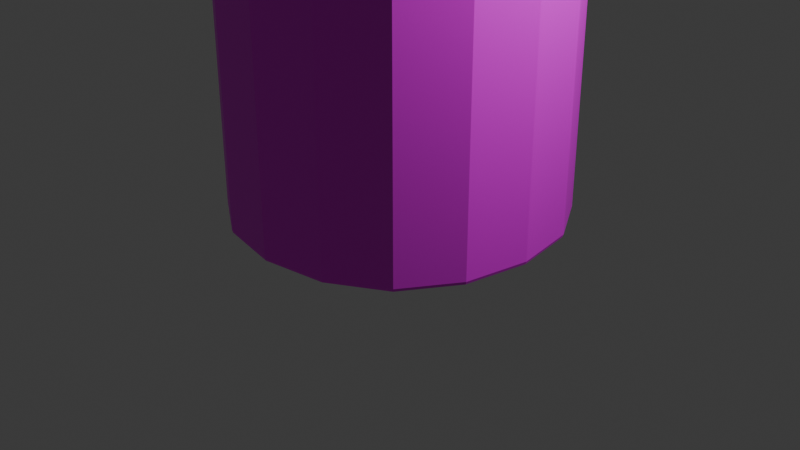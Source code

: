 # Source: building_mason.blend  (saved by Blender 4.5.90; exported with 4.5.12 LTS)
import bpy
from mathutils import Matrix  # noqa: F401  (used for matrix-valued properties, if any)

bpy.ops.wm.read_factory_settings(use_empty=True)
scene = bpy.context.scene
scene.name = 'Scene'

# ---- collections
col_collection = bpy.data.collections.new('Collection'); scene.collection.children.link(col_collection)

# ---- images (referenced by path relative to the original .blend; pixels are not part of the script)
import os
ASSET_DIR = os.environ.get("B2B_ASSET_DIR", "")  # directory of the original .blend (textures are referenced by path, not embedded)
HERE = os.path.dirname(os.path.abspath(__file__))  # packed textures are extracted next to this script under _unpacked/

def load_image(name, relpath, width, height, colorspace="sRGB"):
    """Load a texture the original file referenced (path relative to the .blend, or extracted next to this script)."""
    p = next((c for c in (os.path.join(HERE, relpath), os.path.join(ASSET_DIR, relpath)) if relpath and os.path.exists(c)), "")
    if p:
        img = bpy.data.images.load(p, check_existing=True)
        img.name = name
    else:  # same state as the original file: an image datablock whose file is absent (Cycles renders it pink)
        img = bpy.data.images.new(name, width, height)
        img.source = "FILE"
        img.filepath = "//" + (relpath or name)
    img.colorspace_settings.name = colorspace
    return img
img_palette256_png = load_image('palette256.png', 'palette256.png', 1024, 1024, 'sRGB')

# ---- materials (node trees are filled in below, after node groups)
mat_material = bpy.data.materials.new('Material')
mat_material.alpha_threshold = 0.0
mat_material.roughness = 0.5
mat_material.line_color = (0.0, 0.0, 0.0, 1.0)

# ---- material node trees
mat_material.use_nodes = True; mat_material.node_tree.nodes.clear()
_N = mat_material.node_tree.nodes; _L = mat_material.node_tree.links
n0 = _N.new('ShaderNodeOutputMaterial'); n0.name = 'Material Output'; n0.location = (200, 100)
n1 = _N.new('ShaderNodeBsdfPrincipled'); n1.name = 'Principled BSDF'; n1.location = (-200, 100)
n1.inputs[3].default_value = 1.45
n2 = _N.new('ShaderNodeTexImage'); n2.name = 'Image Texture'; n2.location = (-490, 71)
n2.image = img_palette256_png
_L.new(n1.outputs[0], n0.inputs[0])
_L.new(n2.outputs[0], n1.inputs[0])
n0.is_active_output = True

# ---- world
world_world = bpy.data.worlds.new('World'); scene.world = world_world
world_world.use_nodes = True; world_world.node_tree.nodes.clear()
_N = world_world.node_tree.nodes; _L = world_world.node_tree.links
n0 = _N.new('ShaderNodeOutputWorld'); n0.name = 'World Output'; n0.location = (200, 100)
n1 = _N.new('ShaderNodeBackground'); n1.name = 'Background'; n1.location = (-200, 100)
n1.inputs[0].default_value = (0.05088, 0.05088, 0.05088, 1.0)
_L.new(n1.outputs[0], n0.inputs[0])
n0.is_active_output = True
world_world.color = (0.05088, 0.05088, 0.05088)
world_world.sun_shadow_jitter_overblur = 0.0

# ---- cameras
cam_camera = bpy.data.cameras.new('Camera')
cam_camera.clip_end = 100.0
cam_camera.ortho_scale = 7.314

# ---- lights
light_light = bpy.data.lights.new('Light', 'POINT')
light_light.energy = 1000.0
light_light.shadow_soft_size = 0.1

# ---- meshes
me_cube = bpy.data.meshes.new('Cube')
me_cube.from_pydata([(1.837, 1.834, 3.676), (1.838, 1.838, 0.0), (1.837, -1.842, 3.676), (1.838, -1.838, 0.0), (-1.838, 1.838, 3.676), (-1.838, 1.838, 0.0), (-1.838, -1.838, 3.676), (-1.838, -1.838, 0.0), (2.137, -2.137, 3.79), (-2.137, -2.137, 3.79), (2.137, 2.137, 3.79), (-2.137, 2.137, 3.79), (0.6657, 0.4581, 6.441), (0.0, 0.0, 6.277), (0.3328, 0.741, 6.142), (-0.3329, 0.2829, 5.977), (0.7087, 1.153, 1.976), (0.7087, 1.153, 0.0), (-0.7087, 1.153, 1.976), (-0.7087, 1.153, 0.0), (0.7087, 2.026, 0.0), (-0.7087, 2.026, 0.0), (0.7087, 2.026, 1.976), (-0.7087, 2.026, 1.976), (-2.366, 2.316, 3.612), (2.366, 2.774, 3.777), (2.699, -1.575, 4.077), (-2.033, -2.033, 3.912), (1.838, 1.838, 0.201), (-1.838, -1.838, 0.201), (1.838, -1.838, 0.201), (-1.838, 1.838, 0.201), (-1.838, -1.838, 3.611), (1.837, 1.834, 3.611), (1.837, -1.842, 3.611), (-1.838, 1.838, 3.611), (-0.7087, 1.153, 1.976), (-0.7087, 1.153, 0.0), (0.7087, 1.153, 0.0), (0.7087, 1.153, 1.976), (0.7087, 1.153, 0.06401), (-0.7087, 1.153, 0.06401), (0.7087, 2.026, 0.06401), (-0.7087, 2.026, 0.06401), (0.7087, 1.153, 0.06401), (-0.7087, 1.153, 0.06401), (1.838, 1.838, 0.201), (1.838, -1.838, 0.201), (-1.838, 1.838, 0.201), (-1.838, -1.838, 0.201), (-1.034, -0.2209, 7.149), (-1.034, -0.2209, 7.149), (-3.066, 1.812, 4.784), (-3.066, -2.254, 4.784), (-0.3329, 0.6474, 6.291), (-0.3329, 0.6474, 6.291), (-2.366, 2.68, 3.926), (1.7, 2.68, 3.926), (-0.3022, -0.7031, 6.744), (-0.3022, -0.7031, 6.744), (-2.335, -2.736, 4.379), (1.731, -2.736, 4.379)], [], [(4, 6, 9, 11), (34, 2, 6, 32), (32, 6, 4, 35), (5, 1, 3, 7), (33, 0, 2, 34), (35, 4, 0, 33), (25, 24, 56, 57), (2, 0, 10, 8), (0, 4, 11, 10), (6, 2, 8, 9), (14, 15, 13, 12), (26, 25, 14, 12), (15, 24, 52, 51), (13, 27, 60, 59), (41, 40, 16, 18), (43, 23, 22, 42), (45, 36, 23, 43), (38, 37, 21, 20), (36, 39, 22, 23), (44, 38, 20, 42), (9, 8, 26, 27), (11, 9, 27, 24), (8, 10, 25, 26), (10, 11, 24, 25), (5, 31, 28, 1), (1, 28, 30, 3), (7, 29, 31, 5), (3, 30, 29, 7), (48, 35, 33, 46), (46, 33, 34, 47), (49, 32, 35, 48), (47, 34, 32, 49), (40, 17, 38, 44), (18, 16, 39, 36), (17, 19, 37, 38), (41, 18, 36, 45), (19, 41, 45, 37), (16, 40, 44, 39), (39, 44, 42, 22), (37, 45, 43, 21), (21, 43, 42, 20), (19, 17, 40, 41), (30, 47, 49, 29), (29, 49, 48, 31), (28, 46, 47, 30), (31, 48, 46, 28), (52, 53, 50, 51), (13, 15, 51, 50), (27, 13, 50, 53), (24, 27, 53, 52), (57, 56, 54, 55), (15, 14, 55, 54), (14, 25, 57, 55), (24, 15, 54, 56), (60, 61, 58, 59), (27, 26, 61, 60), (12, 13, 59, 58), (26, 12, 58, 61)])
_uv = me_cube.uv_layers.new(name='UVMap')
_uv.uv.foreach_set('vector', [0.2648, 0.6291, 0.2918, 0.6291, 0.2918, 0.6561, 0.2648, 0.6561, 0.03878, 0.6414, 0.03926, 0.6414, 0.03926, 0.6686, 0.03878, 0.6686, 0.03878, 0.6414, 0.03926, 0.6414, 0.03926, 0.6686, 0.03878, 0.6686, 0.2027, 0.01667, 0.2299, 0.01667, 0.2299, 0.04391, 0.2027, 0.04391, 0.03878, 0.6414, 0.03926, 0.6414, 0.03926, 0.6686, 0.03878, 0.6686, 0.03878, 0.6414, 0.03926, 0.6414, 0.03926, 0.6686, 0.03878, 0.6686, 0.254, 0.6537, 0.281, 0.6537, 0.281, 0.6537, 0.254, 0.6537, 0.2648, 0.6291, 0.2918, 0.6291, 0.2918, 0.6561, 0.2648, 0.6561, 0.2648, 0.6291, 0.2918, 0.6291, 0.2918, 0.6561, 0.2648, 0.6561, 0.2648, 0.6291, 0.2918, 0.6291, 0.2918, 0.6561, 0.2648, 0.6561, 0.01987, 0.6461, 0.04691, 0.6461, 0.04691, 0.6732, 0.01987, 0.6732, 0.01987, 0.6475, 0.04691, 0.6475, 0.04691, 0.6732, 0.01987, 0.6732, 0.04691, 0.6732, 0.04691, 0.6475, 0.04691, 0.6475, 0.04691, 0.6732, 0.01987, 0.6732, 0.01987, 0.6475, 0.01987, 0.6475, 0.01987, 0.6732, 0.0, 0.0324, 1.0, 0.0324, 1.0, 1.0, 0.0, 1.0, 0.204, 0.07909, 0.2295, 0.07909, 0.2295, 0.1055, 0.2163, 0.1055, 0.204, 0.07909, 0.2295, 0.07909, 0.2295, 0.1055, 0.204, 0.1055, 0.2031, 0.07909, 0.2295, 0.07909, 0.2295, 0.1055, 0.2031, 0.1055, 0.2031, 0.07909, 0.2295, 0.07909, 0.2295, 0.1055, 0.2031, 0.1055, 0.2287, 0.07909, 0.2295, 0.07909, 0.2295, 0.1055, 0.2163, 0.1055, 0.01987, 0.6461, 0.04691, 0.6461, 0.04691, 0.6475, 0.01987, 0.6475, 0.2633, 0.6648, 0.2903, 0.6648, 0.2903, 0.6661, 0.2633, 0.6661, 0.01987, 0.6461, 0.04691, 0.6461, 0.04691, 0.6475, 0.01987, 0.6475, 0.2633, 0.6648, 0.2903, 0.6648, 0.2903, 0.6661, 0.2633, 0.6661, 0.2027, 0.01667, 0.2042, 0.01667, 0.2042, 0.04391, 0.2027, 0.04391, 0.2027, 0.01667, 0.2042, 0.01667, 0.2042, 0.04391, 0.2027, 0.04391, 0.2027, 0.01667, 0.2042, 0.01667, 0.2042, 0.04391, 0.2027, 0.04391, 0.2027, 0.01667, 0.2042, 0.01667, 0.2042, 0.04391, 0.2027, 0.04391, 0.322, 0.9561, 0.3473, 0.9561, 0.3473, 0.9833, 0.322, 0.9833, 0.322, 0.9561, 0.3473, 0.9561, 0.3473, 0.9833, 0.322, 0.9833, 0.322, 0.9561, 0.3473, 0.9561, 0.3473, 0.9833, 0.322, 0.9833, 0.322, 0.9561, 0.3473, 0.9561, 0.3473, 0.9833, 0.322, 0.9833, 1.0, 0.0324, 1.0, 0.0, 1.0, 0.0, 1.0, 0.0324, 0.2031, 0.07909, 0.2295, 0.07909, 0.2295, 0.07909, 0.2031, 0.07909, 0.2031, 0.07909, 0.2295, 0.07909, 0.2295, 0.07909, 0.2031, 0.07909, 0.0, 0.0324, 0.0, 1.0, 0.0, 1.0, 0.0, 0.0324, 0.0, 0.0, 0.0, 0.0324, 0.0, 0.0324, 0.0, 0.0, 1.0, 1.0, 1.0, 0.0324, 1.0, 0.0324, 1.0, 1.0, 0.2031, 0.07909, 0.2287, 0.07909, 0.2163, 0.1055, 0.2031, 0.1055, 0.2031, 0.07909, 0.204, 0.07909, 0.204, 0.1055, 0.2031, 0.1055, 0.2031, 0.07909, 0.204, 0.07909, 0.2163, 0.1055, 0.2031, 0.1055, 0.0, 0.0, 1.0, 0.0, 1.0, 0.0324, 0.0, 0.0324, 0.2042, 0.01667, 0.2042, 0.01667, 0.2042, 0.04391, 0.2042, 0.04391, 0.2042, 0.01667, 0.2042, 0.01667, 0.2042, 0.04391, 0.2042, 0.04391, 0.2042, 0.01667, 0.2042, 0.01667, 0.2042, 0.04391, 0.2042, 0.04391, 0.2042, 0.01667, 0.2042, 0.01667, 0.2042, 0.04391, 0.2042, 0.04391, 0.01987, 0.6475, 0.04691, 0.6475, 0.04691, 0.6732, 0.01987, 0.6732, 0.04691, 0.6732, 0.04691, 0.6461, 0.04691, 0.6461, 0.04691, 0.6732, 0.01987, 0.6475, 0.01987, 0.6732, 0.01987, 0.6732, 0.01987, 0.6475, 0.01987, 0.6475, 0.04691, 0.6475, 0.04691, 0.6475, 0.01987, 0.6475, 0.01987, 0.6475, 0.04691, 0.6475, 0.04691, 0.6732, 0.01987, 0.6732, 0.04691, 0.6461, 0.01987, 0.6461, 0.01987, 0.6461, 0.04691, 0.6461, 0.04691, 0.6732, 0.04691, 0.6475, 0.04691, 0.6475, 0.04691, 0.6732, 0.04691, 0.6475, 0.04691, 0.6732, 0.04691, 0.6732, 0.04691, 0.6475, 0.01987, 0.6475, 0.04691, 0.6475, 0.04691, 0.6732, 0.01987, 0.6732, 0.01987, 0.6475, 0.04691, 0.6475, 0.04691, 0.6475, 0.01987, 0.6475, 0.01987, 0.6732, 0.04691, 0.6732, 0.04691, 0.6732, 0.01987, 0.6732, 0.01987, 0.6475, 0.01987, 0.6732, 0.01987, 0.6732, 0.01987, 0.6475])
me_cube.materials.append(mat_material)
me_cube.use_mirror_vertex_groups = False
me_cube.update()

# ---- objects
ob_cube = bpy.data.objects.new('Cube', me_cube)
ob_light = bpy.data.objects.new('Light', light_light)
ob_camera = bpy.data.objects.new('Camera', cam_camera)

# ---- transforms, parenting, visibility, modifiers, constraints
ob_cube.location = (0.0, 0.0, 0.0)
ob_cube.lock_rotations_4d = False
ob_cube.empty_display_type = 'ARROWS'
ob_cube.lineart.crease_threshold = 0.0
_m = ob_cube.modifiers.new('Subdivision', 'SUBSURF')
ob_light.location = (4.076, 1.005, 5.904)
ob_light.rotation_euler = (0.6503, 0.05522, 1.866)
ob_light.lock_rotations_4d = False
ob_light.empty_display_type = 'ARROWS'
ob_light.color = (0.0, 0.0, 0.0, 0.0)
ob_light.lineart.crease_threshold = 0.0
ob_camera.location = (7.359, -6.926, 4.958)
ob_camera.rotation_euler = (1.109, 0.0, 0.8149)
ob_camera.lock_rotations_4d = False
ob_camera.empty_display_type = 'ARROWS'
ob_camera.color = (0.0, 0.0, 0.0, 0.0)
ob_camera.display_type = 'WIRE'
ob_camera.lineart.crease_threshold = 0.0

# ---- collection membership
col_collection.objects.link(ob_cube)
col_collection.objects.link(ob_light)
col_collection.objects.link(ob_camera)

# ---- scene / render settings (as saved in the file)
scene.camera = ob_camera
scene.frame_start = 1; scene.frame_end = 250; scene.frame_set(1)
scene.render.engine = 'BLENDER_EEVEE_NEXT'
bpy.context.view_layer.update()
